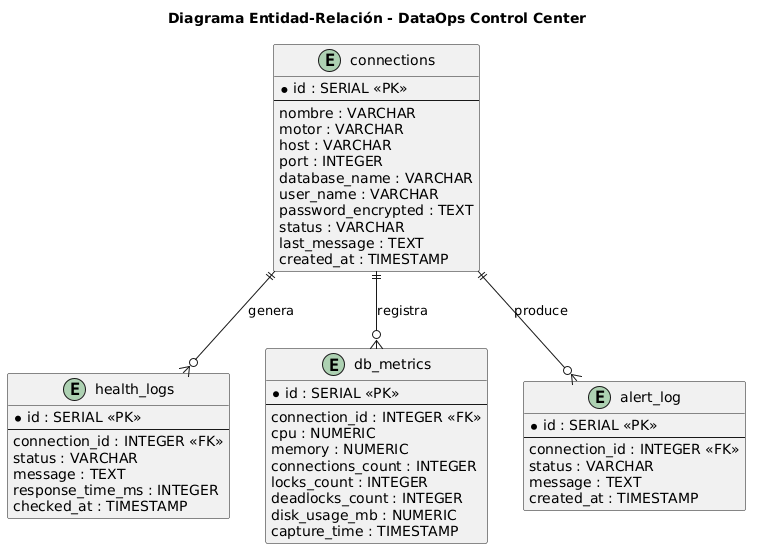

The diagram above was rendered by PlantUML. Its source (embedded in the PNG):
@startuml
title Diagrama Entidad-Relación - DataOps Control Center

entity "connections" as connections {
  * id : SERIAL <<PK>>
  --
  nombre : VARCHAR
  motor : VARCHAR
  host : VARCHAR
  port : INTEGER
  database_name : VARCHAR
  user_name : VARCHAR
  password_encrypted : TEXT
  status : VARCHAR
  last_message : TEXT
  created_at : TIMESTAMP
}

entity "health_logs" as health_logs {
  * id : SERIAL <<PK>>
  --
  connection_id : INTEGER <<FK>>
  status : VARCHAR
  message : TEXT
  response_time_ms : INTEGER
  checked_at : TIMESTAMP
}

entity "db_metrics" as db_metrics {
  * id : SERIAL <<PK>>
  --
  connection_id : INTEGER <<FK>>
  cpu : NUMERIC
  memory : NUMERIC
  connections_count : INTEGER
  locks_count : INTEGER
  deadlocks_count : INTEGER
  disk_usage_mb : NUMERIC
  capture_time : TIMESTAMP
}

entity "alert_log" as alert_log {
  * id : SERIAL <<PK>>
  --
  connection_id : INTEGER <<FK>>
  status : VARCHAR
  message : TEXT
  created_at : TIMESTAMP
}

connections ||--o{ health_logs : genera
connections ||--o{ db_metrics : registra
connections ||--o{ alert_log : produce
@enduml